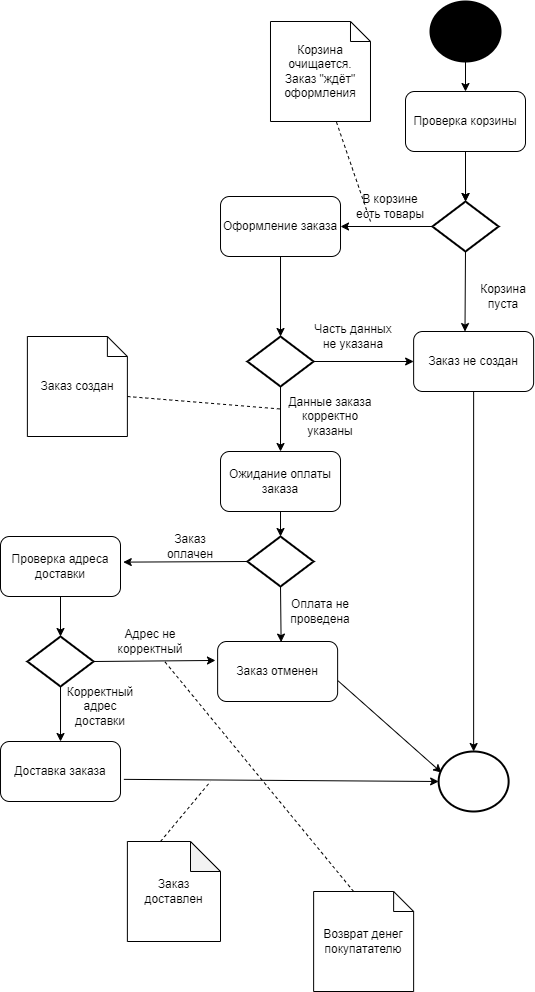

The diagram above was exported from draw.io. Its source (the exported page's mxGraphModel, read from the mxfile embedded in the PNG):
<mxGraphModel dx="1903" dy="2130" grid="1" gridSize="10" guides="1" tooltips="1" connect="1" arrows="1" fold="1" page="1" pageScale="1" pageWidth="827" pageHeight="1169" math="0" shadow="0">
  <root>
    <mxCell id="WIyWlLk6GJQsqaUBKTNV-0" />
    <mxCell id="WIyWlLk6GJQsqaUBKTNV-1" parent="WIyWlLk6GJQsqaUBKTNV-0" />
    <mxCell id="Wx5CuQphPYg5StrTPwFq-0" value="" style="strokeWidth=2;html=1;shape=mxgraph.flowchart.start_2;whiteSpace=wrap;fillColor=#000000;strokeColor=#000000;" parent="WIyWlLk6GJQsqaUBKTNV-1" vertex="1">
      <mxGeometry x="600" width="70" height="60" as="geometry" />
    </mxCell>
    <mxCell id="Wx5CuQphPYg5StrTPwFq-1" value="" style="strokeWidth=2;html=1;shape=mxgraph.flowchart.start_2;whiteSpace=wrap;fillColor=#FFFFFF;" parent="WIyWlLk6GJQsqaUBKTNV-1" vertex="1">
      <mxGeometry x="608.13" y="750" width="70" height="60" as="geometry" />
    </mxCell>
    <mxCell id="Wx5CuQphPYg5StrTPwFq-5" value="" style="strokeWidth=2;html=1;shape=mxgraph.flowchart.decision;whiteSpace=wrap;fillColor=#FFFFFF;" parent="WIyWlLk6GJQsqaUBKTNV-1" vertex="1">
      <mxGeometry x="416.88" y="335" width="66.25" height="50" as="geometry" />
    </mxCell>
    <mxCell id="Wx5CuQphPYg5StrTPwFq-9" value="Проверка адреса доставки" style="rounded=1;whiteSpace=wrap;html=1;strokeColor=#000000;fillColor=#FFFFFF;" parent="WIyWlLk6GJQsqaUBKTNV-1" vertex="1">
      <mxGeometry x="170" y="535" width="120" height="60" as="geometry" />
    </mxCell>
    <mxCell id="Wx5CuQphPYg5StrTPwFq-10" value="Доставка заказа" style="rounded=1;whiteSpace=wrap;html=1;strokeColor=#000000;fillColor=#FFFFFF;" parent="WIyWlLk6GJQsqaUBKTNV-1" vertex="1">
      <mxGeometry x="170.01" y="740" width="120" height="60" as="geometry" />
    </mxCell>
    <mxCell id="Wx5CuQphPYg5StrTPwFq-11" value="Ожидание оплаты заказа" style="rounded=1;whiteSpace=wrap;html=1;strokeColor=#000000;fillColor=#FFFFFF;" parent="WIyWlLk6GJQsqaUBKTNV-1" vertex="1">
      <mxGeometry x="390.01" y="450" width="120" height="60" as="geometry" />
    </mxCell>
    <mxCell id="Wx5CuQphPYg5StrTPwFq-12" value="Оформление заказа" style="rounded=1;whiteSpace=wrap;html=1;strokeColor=#000000;fillColor=#FFFFFF;" parent="WIyWlLk6GJQsqaUBKTNV-1" vertex="1">
      <mxGeometry x="390.01" y="195" width="120" height="60" as="geometry" />
    </mxCell>
    <mxCell id="Wx5CuQphPYg5StrTPwFq-24" value="" style="edgeStyle=orthogonalEdgeStyle;rounded=0;orthogonalLoop=1;jettySize=auto;html=1;" parent="WIyWlLk6GJQsqaUBKTNV-1" source="Wx5CuQphPYg5StrTPwFq-13" target="Wx5CuQphPYg5StrTPwFq-19" edge="1">
      <mxGeometry relative="1" as="geometry" />
    </mxCell>
    <mxCell id="Wx5CuQphPYg5StrTPwFq-13" value="Проверка корзины" style="rounded=1;whiteSpace=wrap;html=1;strokeColor=#000000;fillColor=#FFFFFF;" parent="WIyWlLk6GJQsqaUBKTNV-1" vertex="1">
      <mxGeometry x="575" y="90" width="120" height="60" as="geometry" />
    </mxCell>
    <mxCell id="Wx5CuQphPYg5StrTPwFq-14" value="Заказ не создан" style="rounded=1;whiteSpace=wrap;html=1;strokeColor=#000000;fillColor=#FFFFFF;" parent="WIyWlLk6GJQsqaUBKTNV-1" vertex="1">
      <mxGeometry x="583.13" y="330" width="120" height="60" as="geometry" />
    </mxCell>
    <mxCell id="Wx5CuQphPYg5StrTPwFq-15" value="Заказ отменен" style="rounded=1;whiteSpace=wrap;html=1;strokeColor=#000000;fillColor=#FFFFFF;" parent="WIyWlLk6GJQsqaUBKTNV-1" vertex="1">
      <mxGeometry x="387.13" y="640" width="120" height="60" as="geometry" />
    </mxCell>
    <mxCell id="Wx5CuQphPYg5StrTPwFq-17" value="" style="strokeWidth=2;html=1;shape=mxgraph.flowchart.decision;whiteSpace=wrap;fillColor=#FFFFFF;" parent="WIyWlLk6GJQsqaUBKTNV-1" vertex="1">
      <mxGeometry x="416.88" y="535" width="66.25" height="50" as="geometry" />
    </mxCell>
    <mxCell id="Wx5CuQphPYg5StrTPwFq-18" value="" style="strokeWidth=2;html=1;shape=mxgraph.flowchart.decision;whiteSpace=wrap;fillColor=#FFFFFF;" parent="WIyWlLk6GJQsqaUBKTNV-1" vertex="1">
      <mxGeometry x="196.88" y="635" width="66.25" height="50" as="geometry" />
    </mxCell>
    <mxCell id="Wx5CuQphPYg5StrTPwFq-19" value="" style="strokeWidth=2;html=1;shape=mxgraph.flowchart.decision;whiteSpace=wrap;fillColor=#FFFFFF;" parent="WIyWlLk6GJQsqaUBKTNV-1" vertex="1">
      <mxGeometry x="601.87" y="200" width="66.25" height="50" as="geometry" />
    </mxCell>
    <mxCell id="Wx5CuQphPYg5StrTPwFq-20" value="" style="endArrow=classic;html=1;rounded=0;entryX=0.5;entryY=0;entryDx=0;entryDy=0;exitX=0.5;exitY=1;exitDx=0;exitDy=0;exitPerimeter=0;" parent="WIyWlLk6GJQsqaUBKTNV-1" source="Wx5CuQphPYg5StrTPwFq-0" target="Wx5CuQphPYg5StrTPwFq-13" edge="1">
      <mxGeometry width="50" height="50" relative="1" as="geometry">
        <mxPoint x="634.5" y="60" as="sourcePoint" />
        <mxPoint x="634.5" y="120" as="targetPoint" />
      </mxGeometry>
    </mxCell>
    <mxCell id="Wx5CuQphPYg5StrTPwFq-22" value="" style="endArrow=classic;html=1;rounded=0;entryX=0.5;entryY=0;entryDx=0;entryDy=0;entryPerimeter=0;exitX=0.5;exitY=1;exitDx=0;exitDy=0;" parent="WIyWlLk6GJQsqaUBKTNV-1" source="Wx5CuQphPYg5StrTPwFq-13" target="Wx5CuQphPYg5StrTPwFq-19" edge="1">
      <mxGeometry width="50" height="50" relative="1" as="geometry">
        <mxPoint x="634.75" y="150" as="sourcePoint" />
        <mxPoint x="635.25" y="180" as="targetPoint" />
      </mxGeometry>
    </mxCell>
    <mxCell id="Wx5CuQphPYg5StrTPwFq-23" value="" style="endArrow=classic;html=1;rounded=0;entryX=0.428;entryY=0.001;entryDx=0;entryDy=0;entryPerimeter=0;exitX=0.5;exitY=1;exitDx=0;exitDy=0;exitPerimeter=0;" parent="WIyWlLk6GJQsqaUBKTNV-1" source="Wx5CuQphPYg5StrTPwFq-19" target="Wx5CuQphPYg5StrTPwFq-14" edge="1">
      <mxGeometry width="50" height="50" relative="1" as="geometry">
        <mxPoint x="634.76" y="230" as="sourcePoint" />
        <mxPoint x="635.26" y="260" as="targetPoint" />
      </mxGeometry>
    </mxCell>
    <mxCell id="Wx5CuQphPYg5StrTPwFq-25" value="" style="endArrow=classic;html=1;rounded=0;entryX=0.5;entryY=0;entryDx=0;entryDy=0;exitX=0.5;exitY=1;exitDx=0;exitDy=0;entryPerimeter=0;" parent="WIyWlLk6GJQsqaUBKTNV-1" source="Wx5CuQphPYg5StrTPwFq-14" target="Wx5CuQphPYg5StrTPwFq-1" edge="1">
      <mxGeometry width="50" height="50" relative="1" as="geometry">
        <mxPoint x="642.88" y="430" as="sourcePoint" />
        <mxPoint x="643.38" y="460" as="targetPoint" />
      </mxGeometry>
    </mxCell>
    <mxCell id="Wx5CuQphPYg5StrTPwFq-26" value="Корзина пуста" style="text;html=1;strokeColor=none;fillColor=none;align=center;verticalAlign=middle;whiteSpace=wrap;rounded=0;" parent="WIyWlLk6GJQsqaUBKTNV-1" vertex="1">
      <mxGeometry x="643.13" y="280" width="60" height="30" as="geometry" />
    </mxCell>
    <mxCell id="Wx5CuQphPYg5StrTPwFq-27" value="" style="endArrow=classic;html=1;rounded=0;exitX=0;exitY=0.5;exitDx=0;exitDy=0;exitPerimeter=0;" parent="WIyWlLk6GJQsqaUBKTNV-1" source="Wx5CuQphPYg5StrTPwFq-19" target="Wx5CuQphPYg5StrTPwFq-12" edge="1">
      <mxGeometry width="50" height="50" relative="1" as="geometry">
        <mxPoint x="390" y="320" as="sourcePoint" />
        <mxPoint x="440" y="270" as="targetPoint" />
      </mxGeometry>
    </mxCell>
    <mxCell id="Wx5CuQphPYg5StrTPwFq-28" value="В корзине есть товары" style="text;html=1;strokeColor=none;fillColor=none;align=center;verticalAlign=middle;whiteSpace=wrap;rounded=0;" parent="WIyWlLk6GJQsqaUBKTNV-1" vertex="1">
      <mxGeometry x="520" y="190" width="80" height="30" as="geometry" />
    </mxCell>
    <mxCell id="Wx5CuQphPYg5StrTPwFq-29" value="Часть данных не указана" style="text;html=1;strokeColor=none;fillColor=none;align=center;verticalAlign=middle;whiteSpace=wrap;rounded=0;" parent="WIyWlLk6GJQsqaUBKTNV-1" vertex="1">
      <mxGeometry x="483.13" y="320" width="79.99" height="30" as="geometry" />
    </mxCell>
    <mxCell id="Wx5CuQphPYg5StrTPwFq-30" value="" style="endArrow=classic;html=1;rounded=0;exitX=0.5;exitY=1;exitDx=0;exitDy=0;entryX=0.5;entryY=0;entryDx=0;entryDy=0;entryPerimeter=0;" parent="WIyWlLk6GJQsqaUBKTNV-1" source="Wx5CuQphPYg5StrTPwFq-12" target="Wx5CuQphPYg5StrTPwFq-5" edge="1">
      <mxGeometry width="50" height="50" relative="1" as="geometry">
        <mxPoint x="390" y="310" as="sourcePoint" />
        <mxPoint x="400" y="360" as="targetPoint" />
      </mxGeometry>
    </mxCell>
    <mxCell id="Wx5CuQphPYg5StrTPwFq-31" value="" style="endArrow=classic;html=1;rounded=0;entryX=0;entryY=0.5;entryDx=0;entryDy=0;exitX=1;exitY=0.5;exitDx=0;exitDy=0;exitPerimeter=0;" parent="WIyWlLk6GJQsqaUBKTNV-1" source="Wx5CuQphPYg5StrTPwFq-5" target="Wx5CuQphPYg5StrTPwFq-14" edge="1">
      <mxGeometry width="50" height="50" relative="1" as="geometry">
        <mxPoint x="390" y="370" as="sourcePoint" />
        <mxPoint x="440" y="320" as="targetPoint" />
      </mxGeometry>
    </mxCell>
    <mxCell id="Wx5CuQphPYg5StrTPwFq-32" value="" style="endArrow=classic;html=1;rounded=0;exitX=0.5;exitY=1;exitDx=0;exitDy=0;exitPerimeter=0;entryX=0.5;entryY=0;entryDx=0;entryDy=0;" parent="WIyWlLk6GJQsqaUBKTNV-1" source="Wx5CuQphPYg5StrTPwFq-5" target="Wx5CuQphPYg5StrTPwFq-11" edge="1">
      <mxGeometry width="50" height="50" relative="1" as="geometry">
        <mxPoint x="390" y="370" as="sourcePoint" />
        <mxPoint x="440" y="320" as="targetPoint" />
      </mxGeometry>
    </mxCell>
    <mxCell id="Wx5CuQphPYg5StrTPwFq-33" value="Данные заказа корректно указаны" style="text;html=1;strokeColor=none;fillColor=none;align=center;verticalAlign=middle;whiteSpace=wrap;rounded=0;" parent="WIyWlLk6GJQsqaUBKTNV-1" vertex="1">
      <mxGeometry x="450" y="400" width="100" height="30" as="geometry" />
    </mxCell>
    <mxCell id="Wx5CuQphPYg5StrTPwFq-34" value="Оплата не проведена" style="text;html=1;strokeColor=none;fillColor=none;align=center;verticalAlign=middle;whiteSpace=wrap;rounded=0;" parent="WIyWlLk6GJQsqaUBKTNV-1" vertex="1">
      <mxGeometry x="450" y="595" width="79.99" height="30" as="geometry" />
    </mxCell>
    <mxCell id="Wx5CuQphPYg5StrTPwFq-35" value="Заказ оплачен" style="text;html=1;strokeColor=none;fillColor=none;align=center;verticalAlign=middle;whiteSpace=wrap;rounded=0;" parent="WIyWlLk6GJQsqaUBKTNV-1" vertex="1">
      <mxGeometry x="320" y="530" width="79.99" height="30" as="geometry" />
    </mxCell>
    <mxCell id="Wx5CuQphPYg5StrTPwFq-36" value="" style="endArrow=classic;html=1;rounded=0;exitX=0.5;exitY=1;exitDx=0;exitDy=0;entryX=0.5;entryY=0;entryDx=0;entryDy=0;entryPerimeter=0;" parent="WIyWlLk6GJQsqaUBKTNV-1" source="Wx5CuQphPYg5StrTPwFq-11" target="Wx5CuQphPYg5StrTPwFq-17" edge="1">
      <mxGeometry width="50" height="50" relative="1" as="geometry">
        <mxPoint x="390" y="530" as="sourcePoint" />
        <mxPoint x="440" y="480" as="targetPoint" />
      </mxGeometry>
    </mxCell>
    <mxCell id="Wx5CuQphPYg5StrTPwFq-37" value="" style="endArrow=classic;html=1;rounded=0;exitX=0.5;exitY=1;exitDx=0;exitDy=0;exitPerimeter=0;entryX=0.529;entryY=0.01;entryDx=0;entryDy=0;entryPerimeter=0;" parent="WIyWlLk6GJQsqaUBKTNV-1" source="Wx5CuQphPYg5StrTPwFq-17" target="Wx5CuQphPYg5StrTPwFq-15" edge="1">
      <mxGeometry width="50" height="50" relative="1" as="geometry">
        <mxPoint x="390" y="530" as="sourcePoint" />
        <mxPoint x="440" y="480" as="targetPoint" />
      </mxGeometry>
    </mxCell>
    <mxCell id="Wx5CuQphPYg5StrTPwFq-39" value="" style="endArrow=classic;html=1;rounded=0;exitX=0;exitY=0.5;exitDx=0;exitDy=0;exitPerimeter=0;entryX=1.023;entryY=0.427;entryDx=0;entryDy=0;entryPerimeter=0;" parent="WIyWlLk6GJQsqaUBKTNV-1" source="Wx5CuQphPYg5StrTPwFq-17" target="Wx5CuQphPYg5StrTPwFq-9" edge="1">
      <mxGeometry width="50" height="50" relative="1" as="geometry">
        <mxPoint x="390" y="530" as="sourcePoint" />
        <mxPoint x="440" y="480" as="targetPoint" />
      </mxGeometry>
    </mxCell>
    <mxCell id="Wx5CuQphPYg5StrTPwFq-42" value="" style="endArrow=classic;html=1;rounded=0;exitX=1;exitY=0.5;exitDx=0;exitDy=0;exitPerimeter=0;entryX=-0.018;entryY=0.316;entryDx=0;entryDy=0;entryPerimeter=0;" parent="WIyWlLk6GJQsqaUBKTNV-1" source="Wx5CuQphPYg5StrTPwFq-18" target="Wx5CuQphPYg5StrTPwFq-15" edge="1">
      <mxGeometry width="50" height="50" relative="1" as="geometry">
        <mxPoint x="390" y="730" as="sourcePoint" />
        <mxPoint x="420" y="680" as="targetPoint" />
      </mxGeometry>
    </mxCell>
    <mxCell id="Wx5CuQphPYg5StrTPwFq-43" value="" style="endArrow=classic;html=1;rounded=0;exitX=0.5;exitY=1;exitDx=0;exitDy=0;" parent="WIyWlLk6GJQsqaUBKTNV-1" source="Wx5CuQphPYg5StrTPwFq-9" target="Wx5CuQphPYg5StrTPwFq-18" edge="1">
      <mxGeometry width="50" height="50" relative="1" as="geometry">
        <mxPoint x="390" y="730" as="sourcePoint" />
        <mxPoint x="440" y="680" as="targetPoint" />
      </mxGeometry>
    </mxCell>
    <mxCell id="Wx5CuQphPYg5StrTPwFq-44" value="" style="endArrow=classic;html=1;rounded=0;exitX=0.5;exitY=1;exitDx=0;exitDy=0;exitPerimeter=0;entryX=0.5;entryY=0;entryDx=0;entryDy=0;" parent="WIyWlLk6GJQsqaUBKTNV-1" source="Wx5CuQphPYg5StrTPwFq-18" target="Wx5CuQphPYg5StrTPwFq-10" edge="1">
      <mxGeometry width="50" height="50" relative="1" as="geometry">
        <mxPoint x="390" y="730" as="sourcePoint" />
        <mxPoint x="440" y="680" as="targetPoint" />
      </mxGeometry>
    </mxCell>
    <mxCell id="Wx5CuQphPYg5StrTPwFq-45" value="" style="endArrow=classic;html=1;rounded=0;exitX=1.005;exitY=0.658;exitDx=0;exitDy=0;exitPerimeter=0;entryX=0.043;entryY=0.353;entryDx=0;entryDy=0;entryPerimeter=0;" parent="WIyWlLk6GJQsqaUBKTNV-1" source="Wx5CuQphPYg5StrTPwFq-15" target="Wx5CuQphPYg5StrTPwFq-1" edge="1">
      <mxGeometry width="50" height="50" relative="1" as="geometry">
        <mxPoint x="507.13" y="710" as="sourcePoint" />
        <mxPoint x="557.13" y="660" as="targetPoint" />
      </mxGeometry>
    </mxCell>
    <mxCell id="Wx5CuQphPYg5StrTPwFq-46" value="" style="endArrow=classic;html=1;rounded=0;exitX=1.028;exitY=0.631;exitDx=0;exitDy=0;exitPerimeter=0;entryX=0;entryY=0.5;entryDx=0;entryDy=0;entryPerimeter=0;" parent="WIyWlLk6GJQsqaUBKTNV-1" source="Wx5CuQphPYg5StrTPwFq-10" target="Wx5CuQphPYg5StrTPwFq-1" edge="1">
      <mxGeometry width="50" height="50" relative="1" as="geometry">
        <mxPoint x="390" y="730" as="sourcePoint" />
        <mxPoint x="440" y="680" as="targetPoint" />
      </mxGeometry>
    </mxCell>
    <mxCell id="Wx5CuQphPYg5StrTPwFq-47" value="Адрес не корректный" style="text;html=1;strokeColor=none;fillColor=none;align=center;verticalAlign=middle;whiteSpace=wrap;rounded=0;" parent="WIyWlLk6GJQsqaUBKTNV-1" vertex="1">
      <mxGeometry x="280" y="625" width="79.99" height="30" as="geometry" />
    </mxCell>
    <mxCell id="Wx5CuQphPYg5StrTPwFq-48" value="Корректный адрес доставки" style="text;html=1;strokeColor=none;fillColor=none;align=center;verticalAlign=middle;whiteSpace=wrap;rounded=0;" parent="WIyWlLk6GJQsqaUBKTNV-1" vertex="1">
      <mxGeometry x="230" y="690" width="79.99" height="30" as="geometry" />
    </mxCell>
    <mxCell id="Wx5CuQphPYg5StrTPwFq-50" value="Заказ доставлен" style="shape=note;whiteSpace=wrap;html=1;backgroundOutline=1;darkOpacity=0.05;strokeColor=#000000;fillColor=#FFFFFF;" parent="WIyWlLk6GJQsqaUBKTNV-1" vertex="1">
      <mxGeometry x="296.88" y="840" width="93.12" height="100" as="geometry" />
    </mxCell>
    <mxCell id="Wx5CuQphPYg5StrTPwFq-51" value="Возврат денег покупатателю" style="shape=note;size=20;whiteSpace=wrap;html=1;strokeColor=#000000;fillColor=#FFFFFF;" parent="WIyWlLk6GJQsqaUBKTNV-1" vertex="1">
      <mxGeometry x="483.13" y="890" width="100" height="100" as="geometry" />
    </mxCell>
    <mxCell id="Wx5CuQphPYg5StrTPwFq-52" value="Заказ создан" style="shape=note;size=20;whiteSpace=wrap;html=1;strokeColor=#000000;fillColor=#FFFFFF;" parent="WIyWlLk6GJQsqaUBKTNV-1" vertex="1">
      <mxGeometry x="196.88" y="335" width="100" height="100" as="geometry" />
    </mxCell>
    <mxCell id="Wx5CuQphPYg5StrTPwFq-53" value="Корзина очищается. Заказ &quot;ждёт&quot; оформления" style="shape=note;size=20;whiteSpace=wrap;html=1;strokeColor=#000000;fillColor=#FFFFFF;" parent="WIyWlLk6GJQsqaUBKTNV-1" vertex="1">
      <mxGeometry x="439.99" y="20" width="100" height="100" as="geometry" />
    </mxCell>
    <mxCell id="Wx5CuQphPYg5StrTPwFq-56" value="" style="endArrow=none;dashed=1;html=1;rounded=0;entryX=0.658;entryY=1.001;entryDx=0;entryDy=0;entryPerimeter=0;exitX=0.25;exitY=1;exitDx=0;exitDy=0;" parent="WIyWlLk6GJQsqaUBKTNV-1" source="Wx5CuQphPYg5StrTPwFq-28" target="Wx5CuQphPYg5StrTPwFq-53" edge="1">
      <mxGeometry width="50" height="50" relative="1" as="geometry">
        <mxPoint x="390" y="460" as="sourcePoint" />
        <mxPoint x="440" y="410" as="targetPoint" />
      </mxGeometry>
    </mxCell>
    <mxCell id="Wx5CuQphPYg5StrTPwFq-57" value="" style="endArrow=none;dashed=1;html=1;rounded=0;exitX=0;exitY=0;exitDx=100;exitDy=60;exitPerimeter=0;entryX=0;entryY=0.25;entryDx=0;entryDy=0;" parent="WIyWlLk6GJQsqaUBKTNV-1" source="Wx5CuQphPYg5StrTPwFq-52" target="Wx5CuQphPYg5StrTPwFq-33" edge="1">
      <mxGeometry width="50" height="50" relative="1" as="geometry">
        <mxPoint x="390" y="460" as="sourcePoint" />
        <mxPoint x="440" y="410" as="targetPoint" />
      </mxGeometry>
    </mxCell>
    <mxCell id="Wx5CuQphPYg5StrTPwFq-58" value="" style="endArrow=none;dashed=1;html=1;rounded=0;" parent="WIyWlLk6GJQsqaUBKTNV-1" edge="1">
      <mxGeometry width="50" height="50" relative="1" as="geometry">
        <mxPoint x="330" y="840" as="sourcePoint" />
        <mxPoint x="380" y="780" as="targetPoint" />
      </mxGeometry>
    </mxCell>
    <mxCell id="Wx5CuQphPYg5StrTPwFq-59" value="" style="endArrow=none;dashed=1;html=1;rounded=0;exitX=0;exitY=0;exitDx=40;exitDy=0;exitPerimeter=0;entryX=0.667;entryY=1.134;entryDx=0;entryDy=0;entryPerimeter=0;" parent="WIyWlLk6GJQsqaUBKTNV-1" source="Wx5CuQphPYg5StrTPwFq-51" target="Wx5CuQphPYg5StrTPwFq-47" edge="1">
      <mxGeometry width="50" height="50" relative="1" as="geometry">
        <mxPoint x="390" y="730" as="sourcePoint" />
        <mxPoint x="440" y="680" as="targetPoint" />
      </mxGeometry>
    </mxCell>
  </root>
</mxGraphModel>